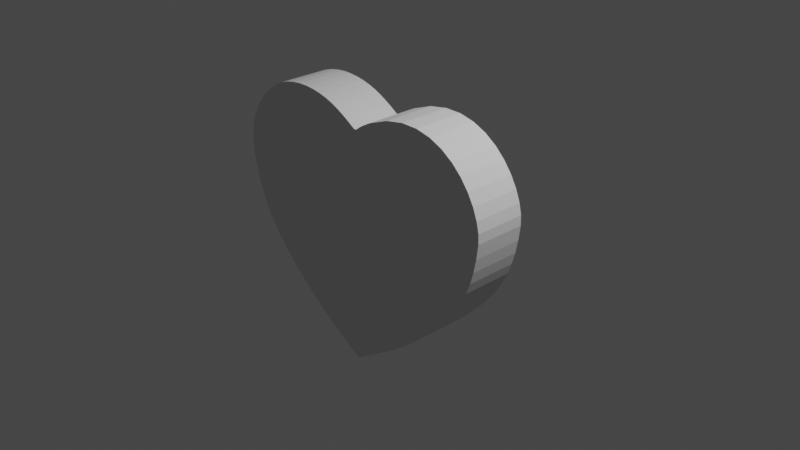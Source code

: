 # Source: modelacao_C.blend  (saved by Blender 3.1.7; exported with 4.5.12 LTS)
import bpy
from mathutils import Matrix  # noqa: F401  (used for matrix-valued properties, if any)

bpy.ops.wm.read_factory_settings(use_empty=True)
scene = bpy.context.scene
scene.name = 'Scene'

# ---- collections
col_collection = bpy.data.collections.new('Collection'); scene.collection.children.link(col_collection)

# ---- node groups
ng_auto_smooth = bpy.data.node_groups.new('Auto Smooth', 'GeometryNodeTree')
_s = ng_auto_smooth.interface.new_socket(name='Geometry', in_out='OUTPUT', socket_type='NodeSocketGeometry')
_s = ng_auto_smooth.interface.new_socket(name='Geometry', in_out='INPUT', socket_type='NodeSocketGeometry')
_s = ng_auto_smooth.interface.new_socket(name='Angle', in_out='INPUT', socket_type='NodeSocketFloat')
_s.subtype = 'ANGLE'
_s.min_value = 0.0
_s.max_value = 3.142
ng_auto_smooth.is_modifier = True
_N = ng_auto_smooth.nodes; _L = ng_auto_smooth.links
n0 = _N.new('NodeGroupOutput'); n0.name = 'Group Output'; n0.location = (480, -100)
n1 = _N.new('NodeGroupInput'); n1.name = 'Group Input'; n1.location = (-420, -300)
n2 = _N.new('NodeGroupInput'); n2.name = 'Group Input.001'; n2.location = (-60, -100)
n3 = _N.new('GeometryNodeSetShadeSmooth'); n3.name = 'Set Shade Smooth'; n3.location = (120, -100)
n3.domain = 'EDGE'
n4 = _N.new('GeometryNodeSetShadeSmooth'); n4.name = 'Set Shade Smooth.001'; n4.location = (300, -100)
n5 = _N.new('GeometryNodeInputMeshEdgeAngle'); n5.name = 'Edge Angle'; n5.location = (-420, -220)
n6 = _N.new('GeometryNodeInputEdgeSmooth'); n6.name = 'Is Edge Smooth'; n6.location = (-60, -160)
n7 = _N.new('GeometryNodeInputShadeSmooth'); n7.name = 'Is Face Smooth'; n7.location = (-240, -340)
n8 = _N.new('FunctionNodeBooleanMath'); n8.name = 'Boolean Math'; n8.location = (-60, -220)
n9 = _N.new('FunctionNodeCompare'); n9.name = 'Compare'; n9.location = (-240, -180)
n9.operation = 'LESS_EQUAL'
_L.new(n5.outputs[0], n9.inputs[0])
_L.new(n4.outputs[0], n0.inputs[0])
_L.new(n1.outputs[1], n9.inputs[1])
_L.new(n9.outputs[0], n8.inputs[0])
_L.new(n7.outputs[0], n8.inputs[1])
_L.new(n2.outputs[0], n3.inputs[0])
_L.new(n6.outputs[0], n3.inputs[1])
_L.new(n3.outputs[0], n4.inputs[0])
_L.new(n8.outputs[0], n3.inputs[2])
n0.is_active_output = True

# ---- world
world_world = bpy.data.worlds.new('World'); scene.world = world_world
world_world.use_nodes = True; world_world.node_tree.nodes.clear()
_N = world_world.node_tree.nodes; _L = world_world.node_tree.links
n0 = _N.new('ShaderNodeOutputWorld'); n0.name = 'World Output'; n0.location = (300, 300)
n1 = _N.new('ShaderNodeBackground'); n1.name = 'Background'; n1.location = (10, 300)
n1.inputs[0].default_value = (0.05088, 0.05088, 0.05088, 1.0)
_L.new(n1.outputs[0], n0.inputs[0])
n0.is_active_output = True
world_world.color = (0.05088, 0.05088, 0.05088)
world_world.use_sun_shadow = False
world_world.sun_shadow_jitter_overblur = 0.0

# ---- cameras
cam_camera = bpy.data.cameras.new('Camera')
cam_camera.clip_end = 100.0
cam_camera.ortho_scale = 7.314

# ---- lights
light_light = bpy.data.lights.new('Light', 'POINT')
light_light.transmission_factor = 0.0
light_light.energy = 1000.0
light_light.shadow_soft_size = 0.1
light_light.shadow_maximum_resolution = 0.006
light_light.use_absolute_resolution = True

# ---- meshes
me_mesh = bpy.data.meshes.new('Mesh')
me_mesh.from_pydata([(3.016, 0.5781, 0.05808), (3.993, 0.9426, 0.06743), (4.893, 1.107, 0.07669), (5.714, 1.098, 0.08568), (6.454, 0.9381, 0.09426), (7.111, 0.6538, 0.1023), (7.682, 0.2698, 0.1096), (8.166, -0.189, 0.116), (8.56, -0.6975, 0.1214), (8.862, -1.231, 0.1256), (9.07, -1.764, 0.1285), (9.182, -2.272, 0.1299), (9.195, -2.73, 0.1296), (9.111, -3.423, 0.1276), (8.985, -4.054, 0.1252), (8.823, -4.628, 0.1226), (8.629, -5.148, 0.1198), (8.408, -5.621, 0.1169), (8.165, -6.052, 0.1139), (7.905, -6.444, 0.1108), (7.633, -6.803, 0.1077), (7.353, -7.134, 0.1046), (7.071, -7.441, 0.1017), (6.791, -7.73, 0.09882), (6.519, -8.005, 0.09614), (6.331, -8.19, 0.09433), (6.128, -8.381, 0.0924), (5.914, -8.576, 0.09034), (5.689, -8.773, 0.08818), (5.457, -8.97, 0.08593), (5.218, -9.165, 0.08359), (4.975, -9.357, 0.08118), (4.729, -9.543, 0.0787), (4.484, -9.723, 0.07616), (4.24, -9.894, 0.07359), (4.0, -10.05, 0.07098), (3.766, -10.2, 0.06835), (3.652, -10.27, 0.06705), (3.543, -10.34, 0.06579), (3.438, -10.41, 0.06456), (3.337, -10.47, 0.06336), (3.239, -10.54, 0.06219), (3.144, -10.6, 0.06105), (3.052, -10.66, 0.05994), (2.962, -10.72, 0.05885), (2.874, -10.78, 0.05778), (2.788, -10.83, 0.05673), (2.704, -10.89, 0.05571), (2.621, -10.94, 0.0547), (2.494, -11.01, 0.05315), (2.387, -11.08, 0.05184), (2.298, -11.14, 0.05072), (2.224, -11.19, 0.04977), (2.163, -11.23, 0.04896), (2.112, -11.26, 0.04827), (2.069, -11.28, 0.04767), (2.032, -11.3, 0.04713), (1.998, -11.31, 0.04663), (1.964, -11.3, 0.04613), (1.929, -11.29, 0.04561), (1.891, -11.28, 0.04505), (0.9533, -10.74, 0.03202), (0.09291, -10.2, 0.0208), (-0.6922, -9.651, 0.01123), (-1.404, -9.109, 0.003112), (-2.043, -8.573, -0.003718), (-2.612, -8.048, -0.00944), (-3.112, -7.539, -0.01423), (-3.544, -7.049, -0.01828), (-3.911, -6.583, -0.02175), (-4.214, -6.146, -0.02482), (-4.454, -5.74, -0.02768), (-4.634, -5.372, -0.0305), (-4.938, -4.58, -0.03613), (-5.144, -3.87, -0.03958), (-5.261, -3.235, -0.04115), (-5.3, -2.67, -0.04117), (-5.271, -2.168, -0.03995), (-5.185, -1.724, -0.03782), (-5.052, -1.331, -0.03509), (-4.882, -0.9838, -0.03208), (-4.686, -0.6763, -0.02912), (-4.474, -0.4023, -0.02651), (-4.256, -0.156, -0.02459), (-4.043, 0.06872, -0.02366), (-3.685, 0.3912, -0.02324), (-3.296, 0.6487, -0.02301), (-2.885, 0.8456, -0.02287), (-2.456, 0.9862, -0.02276), (-2.016, 1.075, -0.0226), (-1.572, 1.117, -0.0223), (-1.129, 1.115, -0.02181), (-0.6951, 1.075, -0.02102), (-0.2752, 1.001, -0.01988), (0.1239, 0.8968, -0.01829), (0.4959, 0.7674, -0.01619), (0.8346, 0.6171, -0.01349), (1.224, 0.4153, -0.008813), (1.51, 0.2545, -0.003324), (1.712, 0.1334, 0.0028), (1.851, 0.0503, 0.009387), (1.945, 0.003833, 0.01626), (2.015, -0.007522, 0.02326), (2.08, 0.01474, 0.0302), (2.159, 0.06913, 0.03692), (2.272, 0.1541, 0.04324), (2.44, 0.2683, 0.04898), (2.681, 0.4101, 0.05399), (2.987, 0.5781, 2.54), (3.964, 0.9426, 2.549), (4.864, 1.107, 2.558), (5.685, 1.098, 2.567), (6.425, 0.9381, 2.576), (7.082, 0.6538, 2.584), (7.653, 0.2698, 2.591), (8.137, -0.189, 2.597), (8.531, -0.6975, 2.603), (8.833, -1.231, 2.607), (9.041, -1.764, 2.61), (9.153, -2.272, 2.611), (9.167, -2.73, 2.611), (9.082, -3.423, 2.609), (8.956, -4.054, 2.607), (8.794, -4.628, 2.604), (8.6, -5.148, 2.601), (8.379, -5.621, 2.598), (8.136, -6.052, 2.595), (7.876, -6.444, 2.592), (7.604, -6.803, 2.589), (7.324, -7.134, 2.586), (7.042, -7.441, 2.583), (6.763, -7.73, 2.58), (6.49, -8.005, 2.578), (6.302, -8.19, 2.576), (6.1, -8.381, 2.574), (5.885, -8.576, 2.572), (5.661, -8.773, 2.57), (5.428, -8.97, 2.567), (5.189, -9.165, 2.565), (4.946, -9.357, 2.563), (4.7, -9.543, 2.56), (4.455, -9.723, 2.558), (4.211, -9.894, 2.555), (3.971, -10.05, 2.552), (3.737, -10.2, 2.55), (3.624, -10.27, 2.549), (3.515, -10.34, 2.547), (3.41, -10.41, 2.546), (3.308, -10.47, 2.545), (3.21, -10.54, 2.544), (3.115, -10.6, 2.543), (3.023, -10.66, 2.541), (2.933, -10.72, 2.54), (2.845, -10.78, 2.539), (2.759, -10.83, 2.538), (2.675, -10.89, 2.537), (2.592, -10.94, 2.536), (2.465, -11.01, 2.535), (2.359, -11.08, 2.533), (2.27, -11.14, 2.532), (2.196, -11.19, 2.531), (2.134, -11.23, 2.53), (2.083, -11.26, 2.53), (2.04, -11.28, 2.529), (2.003, -11.3, 2.529), (1.969, -11.31, 2.528), (1.936, -11.3, 2.528), (1.901, -11.29, 2.527), (1.862, -11.28, 2.527), (0.9246, -10.74, 2.514), (0.06418, -10.2, 2.502), (-0.7209, -9.651, 2.493), (-1.432, -9.109, 2.485), (-2.072, -8.573, 2.478), (-2.641, -8.048, 2.472), (-3.141, -7.539, 2.467), (-3.573, -7.049, 2.463), (-3.94, -6.583, 2.46), (-4.243, -6.146, 2.457), (-4.483, -5.74, 2.454), (-4.662, -5.372, 2.451), (-4.967, -4.58, 2.445), (-5.173, -3.87, 2.442), (-5.29, -3.235, 2.44), (-5.329, -2.67, 2.44), (-5.3, -2.168, 2.442), (-5.214, -1.724, 2.444), (-5.081, -1.331, 2.446), (-4.911, -0.9838, 2.449), (-4.714, -0.6763, 2.452), (-4.502, -0.4023, 2.455), (-4.285, -0.156, 2.457), (-4.072, 0.06872, 2.458), (-3.713, 0.3912, 2.458), (-3.325, 0.6487, 2.458), (-2.913, 0.8456, 2.459), (-2.484, 0.9862, 2.459), (-2.045, 1.075, 2.459), (-1.601, 1.117, 2.459), (-1.158, 1.115, 2.46), (-0.7238, 1.075, 2.46), (-0.304, 1.001, 2.462), (0.09515, 0.8968, 2.463), (0.4672, 0.7674, 2.465), (0.8058, 0.6171, 2.468), (1.195, 0.4153, 2.473), (1.481, 0.2545, 2.478), (1.684, 0.1334, 2.484), (1.822, 0.0503, 2.491), (1.917, 0.003834, 2.498), (1.986, -0.007522, 2.505), (2.051, 0.01474, 2.512), (2.13, 0.06913, 2.518), (2.244, 0.1541, 2.525), (2.411, 0.2683, 2.53), (2.652, 0.4101, 2.535)], [], [(0, 107, 106, 105, 104, 103, 102, 101, 100, 99, 98, 97, 96, 95, 94, 93, 92, 91, 90, 89, 88, 87, 86, 85, 84, 83, 82, 81, 80, 79, 78, 77, 76, 75, 74, 73, 72, 71, 70, 69, 68, 67, 66, 65, 64, 63, 62, 61, 60, 59, 58, 57, 56, 55, 54, 53, 52, 51, 50, 49, 48, 47, 46, 45, 44, 43, 42, 41, 40, 39, 38, 37, 36, 35, 34, 33, 32, 31, 30, 29, 28, 27, 26, 25, 24, 23, 22, 21, 20, 19, 18, 17, 16, 15, 14, 13, 12, 11, 10, 9, 8, 7, 6, 5, 4, 3, 2, 1), (108, 109, 110, 111, 112, 113, 114, 115, 116, 117, 118, 119, 120, 121, 122, 123, 124, 125, 126, 127, 128, 129, 130, 131, 132, 133, 134, 135, 136, 137, 138, 139, 140, 141, 142, 143, 144, 145, 146, 147, 148, 149, 150, 151, 152, 153, 154, 155, 156, 157, 158, 159, 160, 161, 162, 163, 164, 165, 166, 167, 168, 169, 170, 171, 172, 173, 174, 175, 176, 177, 178, 179, 180, 181, 182, 183, 184, 185, 186, 187, 188, 189, 190, 191, 192, 193, 194, 195, 196, 197, 198, 199, 200, 201, 202, 203, 204, 205, 206, 207, 208, 209, 210, 211, 212, 213, 214, 215), (78, 79, 187, 186), (27, 28, 136, 135), (79, 80, 188, 187), (28, 29, 137, 136), (80, 81, 189, 188), (29, 30, 138, 137), (81, 82, 190, 189), (30, 31, 139, 138), (82, 83, 191, 190), (31, 32, 140, 139), (83, 84, 192, 191), (32, 33, 141, 140), (84, 85, 193, 192), (33, 34, 142, 141), (85, 86, 194, 193), (34, 35, 143, 142), (86, 87, 195, 194), (35, 36, 144, 143), (87, 88, 196, 195), (36, 37, 145, 144), (88, 89, 197, 196), (37, 38, 146, 145), (89, 90, 198, 197), (38, 39, 147, 146), (90, 91, 199, 198), (39, 40, 148, 147), (91, 92, 200, 199), (40, 41, 149, 148), (92, 93, 201, 200), (41, 42, 150, 149), (93, 94, 202, 201), (42, 43, 151, 150), (94, 95, 203, 202), (43, 44, 152, 151), (95, 96, 204, 203), (44, 45, 153, 152), (96, 97, 205, 204), (45, 46, 154, 153), (97, 98, 206, 205), (46, 47, 155, 154), (98, 99, 207, 206), (47, 48, 156, 155), (99, 100, 208, 207), (48, 49, 157, 156), (100, 101, 209, 208), (49, 50, 158, 157), (101, 102, 210, 209), (50, 51, 159, 158), (102, 103, 211, 210), (51, 52, 160, 159), (0, 1, 109, 108), (103, 104, 212, 211), (52, 53, 161, 160), (1, 2, 110, 109), (104, 105, 213, 212), (53, 54, 162, 161), (2, 3, 111, 110), (105, 106, 214, 213), (54, 55, 163, 162), (3, 4, 112, 111), (106, 107, 215, 214), (55, 56, 164, 163), (4, 5, 113, 112), (107, 0, 108, 215), (56, 57, 165, 164), (5, 6, 114, 113), (57, 58, 166, 165), (6, 7, 115, 114), (58, 59, 167, 166), (7, 8, 116, 115), (59, 60, 168, 167), (8, 9, 117, 116), (60, 61, 169, 168), (9, 10, 118, 117), (61, 62, 170, 169), (10, 11, 119, 118), (62, 63, 171, 170), (11, 12, 120, 119), (63, 64, 172, 171), (12, 13, 121, 120), (64, 65, 173, 172), (13, 14, 122, 121), (65, 66, 174, 173), (14, 15, 123, 122), (66, 67, 175, 174), (15, 16, 124, 123), (67, 68, 176, 175), (16, 17, 125, 124), (68, 69, 177, 176), (17, 18, 126, 125), (69, 70, 178, 177), (18, 19, 127, 126), (70, 71, 179, 178), (19, 20, 128, 127), (71, 72, 180, 179), (20, 21, 129, 128), (72, 73, 181, 180), (21, 22, 130, 129), (73, 74, 182, 181), (22, 23, 131, 130), (74, 75, 183, 182), (23, 24, 132, 131), (75, 76, 184, 183), (24, 25, 133, 132), (76, 77, 185, 184), (25, 26, 134, 133), (77, 78, 186, 185), (26, 27, 135, 134)])
me_mesh.materials.append(None)
me_mesh.use_remesh_fix_poles = True
me_mesh.use_remesh_preserve_attributes = False
me_mesh.update()

# ---- objects
ob_light = bpy.data.objects.new('Light', light_light)
ob_camera = bpy.data.objects.new('Camera', cam_camera)
ob_empty = bpy.data.objects.new('Empty', None)
ob_coracao = bpy.data.objects.new('coracao', me_mesh)

# ---- transforms, parenting, visibility, modifiers, constraints
ob_light.location = (4.076, 1.005, 5.904)
ob_light.rotation_euler = (0.6503, 0.05522, 1.866)
ob_light.lock_rotations_4d = False
ob_light.empty_display_type = 'ARROWS'
ob_light.color = (0.0, 0.0, 0.0, 0.0)
ob_light.lineart.crease_threshold = 0.0
ob_camera.location = (7.359, -6.926, 4.958)
ob_camera.rotation_euler = (1.109, 0.0, 0.8149)
ob_camera.lock_rotations_4d = False
ob_camera.empty_display_type = 'ARROWS'
ob_camera.color = (0.0, 0.0, 0.0, 0.0)
ob_camera.display_type = 'WIRE'
ob_camera.lineart.crease_threshold = 0.0
ob_empty.location = (0.0, 0.0, 0.0)
ob_empty.rotation_euler = (1.571, 0.0, 3.142)
ob_empty.empty_display_type = 'IMAGE'
ob_empty.empty_display_size = 5.0
ob_empty.empty_image_depth = 'BACK'
ob_empty.show_empty_image_perspective = False
ob_empty.use_empty_image_alpha = True
ob_empty.empty_image_side = 'FRONT'
ob_empty.color = (1.0, 1.0, 1.0, 0.1976)
ob_coracao.location = (-0.4626, 3.256e-08, 1.116)
ob_coracao.rotation_euler = (1.571, -9.441e-08, 0.01158)
ob_coracao.scale = (0.2242, 0.2242, 0.2242)
_m = ob_coracao.modifiers.new('Auto Smooth', 'NODES')
_m.node_group = ng_auto_smooth
_gi = [s.identifier for s in ng_auto_smooth.interface.items_tree if s.item_type == 'SOCKET' and s.in_out == 'INPUT']
_m[_gi[1]] = 3.142  # Angle

# ---- collection membership
col_collection.objects.link(ob_light)
col_collection.objects.link(ob_camera)
col_collection.objects.link(ob_empty)
col_collection.objects.link(ob_coracao)

# ---- scene / render settings (as saved in the file)
scene.camera = ob_camera
scene.frame_start = 1; scene.frame_end = 250; scene.frame_set(1)
scene.render.engine = 'BLENDER_EEVEE_NEXT'
scene.cycles.sampling_pattern = 'TABULATED_SOBOL'
scene.cycles.use_light_tree = False
scene.view_settings.view_transform = 'Filmic'
bpy.context.view_layer.update()
